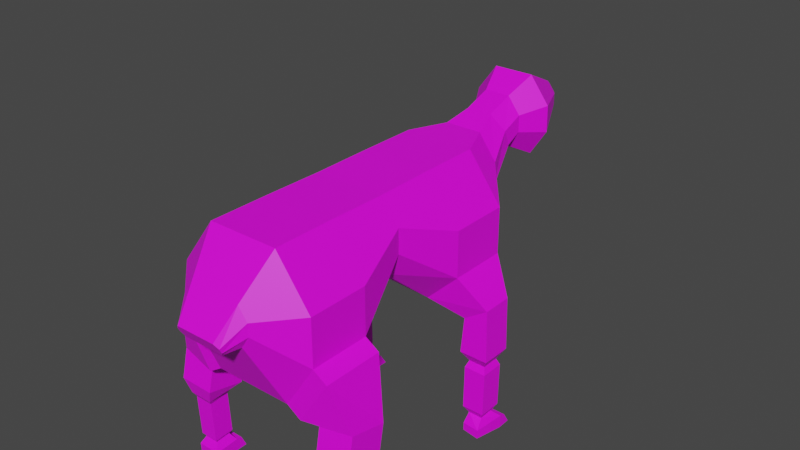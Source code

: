 # Source: SheepJum_.blend  (saved by Blender 2.93.21; exported with 4.5.12 LTS)
import bpy
from mathutils import Matrix  # noqa: F401  (used for matrix-valued properties, if any)

bpy.ops.wm.read_factory_settings(use_empty=True)
scene = bpy.context.scene
scene.name = 'Scene'

# ---- collections
col_collection = bpy.data.collections.new('Collection'); scene.collection.children.link(col_collection)

# ---- images (referenced by path relative to the original .blend; pixels are not part of the script)
import os
ASSET_DIR = os.environ.get("B2B_ASSET_DIR", "")  # directory of the original .blend (textures are referenced by path, not embedded)
HERE = os.path.dirname(os.path.abspath(__file__))  # packed textures are extracted next to this script under _unpacked/

def load_image(name, relpath, width, height, colorspace="sRGB"):
    """Load a texture the original file referenced (path relative to the .blend, or extracted next to this script)."""
    p = next((c for c in (os.path.join(HERE, relpath), os.path.join(ASSET_DIR, relpath)) if relpath and os.path.exists(c)), "")
    if p:
        img = bpy.data.images.load(p, check_existing=True)
        img.name = name
    else:  # same state as the original file: an image datablock whose file is absent (Cycles renders it pink)
        img = bpy.data.images.new(name, width, height)
        img.source = "FILE"
        img.filepath = "//" + (relpath or name)
    img.colorspace_settings.name = colorspace
    return img
img_sheepskin = load_image('SheepSkin', '', 1024, 1024, 'sRGB')

# ---- materials (node trees are filled in below, after node groups)
mat_sheepskin_001 = bpy.data.materials.new('SheepSkin.001')
mat_sheepskin_001.use_transparent_shadow = False

# ---- material node trees
mat_sheepskin_001.use_nodes = True; mat_sheepskin_001.node_tree.nodes.clear()
_N = mat_sheepskin_001.node_tree.nodes; _L = mat_sheepskin_001.node_tree.links
n0 = _N.new('ShaderNodeBsdfPrincipled'); n0.name = 'Principled BSDF'; n0.location = (10, 300)
n0.distribution = 'GGX'
n0.subsurface_method = 'BURLEY'
n0.inputs[3].default_value = 1.45
n0.inputs[27].default_value = (0.0, 0.0, 0.0, 1.0)
n0.inputs[28].default_value = 1.0
n1 = _N.new('ShaderNodeOutputMaterial'); n1.name = 'Material Output'; n1.location = (300, 300)
n2 = _N.new('ShaderNodeTexImage'); n2.name = 'Image Texture'; n2.location = (-280, 275)
n2.image = img_sheepskin
_L.new(n0.outputs[0], n1.inputs[0])
_L.new(n2.outputs[0], n0.inputs[0])
n1.is_active_output = True

# ---- world
world_world = bpy.data.worlds.new('World'); scene.world = world_world
world_world.use_nodes = True; world_world.node_tree.nodes.clear()
_N = world_world.node_tree.nodes; _L = world_world.node_tree.links
n0 = _N.new('ShaderNodeOutputWorld'); n0.name = 'World Output'; n0.location = (300, 300)
n1 = _N.new('ShaderNodeBackground'); n1.name = 'Background'; n1.location = (10, 300)
n1.inputs[0].default_value = (0.05088, 0.05088, 0.05088, 1.0)
_L.new(n1.outputs[0], n0.inputs[0])
n0.is_active_output = True
world_world.color = (0.05088, 0.05088, 0.05088)
world_world.use_sun_shadow = False
world_world.sun_shadow_jitter_overblur = 0.0

# ---- meshes
me_cube_001 = bpy.data.meshes.new('Cube.001')
me_cube_001.from_pydata([(-0.1184, -0.365, 0.3455), (-0.1066, -0.365, 0.7667), (-0.112, 0.365, 0.3899), (-0.1066, 0.365, 0.7667), (-0.2106, -0.365, 0.4859), (-0.2106, -0.365, 0.6263), (-0.2106, 0.365, 0.6263), (-0.2106, 0.365, 0.4859), (-0.1125, 0.4767, 0.6926), (-0.05697, 0.4767, 0.7676), (-0.06326, 0.4767, 0.5425), (-0.1125, 0.4767, 0.6175), (-0.07785, 0.5716, 0.7463), (-0.07785, 0.5924, 0.6987), (-0.03941, 0.5509, 0.7938), (-0.04376, 0.6131, 0.6511), (-0.07785, 0.6386, 0.7733), (-0.07785, 0.6397, 0.7214), (-0.03941, 0.6374, 0.8252), (-0.04376, 0.6409, 0.6696), (-0.1223, 0.7182, 0.79), (-0.1223, 0.72, 0.7084), (-0.06191, 0.7163, 0.8715), (-0.06875, 0.7218, 0.6269), (-0.05993, -0.5274, 0.5742), (-0.07154, -0.5199, 0.5604), (-0.052, 0.8645, 0.7698), (-0.052, 0.8652, 0.7351), (-0.02632, 0.8637, 0.8045), (-0.02923, 0.866, 0.7005), (-0.03578, 0.8889, 0.7644), (-0.03578, 0.8894, 0.74), (-0.01815, 0.8883, 0.7882), (-0.02047, 0.8899, 0.7167), (-0.02277, 0.889, 0.7602), (-0.02277, 0.8893, 0.7439), (-0.0116, 0.8886, 0.7752), (-0.01346, 0.8897, 0.7297), (-0.01295, 0.889, 0.7569), (-0.01295, 0.8893, 0.7468), (-0.006653, 0.8889, 0.7654), (-0.00816, 0.8894, 0.7395), (-0.112, 0.1825, 0.3899), (-0.1133, 0.0, 0.5436), (-0.1184, -0.1825, 0.3455), (-0.1066, -0.1825, 0.7667), (-0.1071, 0.0, 0.7645), (-0.1066, 0.1825, 0.7667), (-0.2106, -0.1825, 0.4859), (-0.1617, 0.0, 0.6173), (-0.2106, 0.1825, 0.4859), (-0.2106, -0.1825, 0.6263), (-0.1617, 0.0, 0.6909), (-0.2106, 0.1825, 0.6263), (-0.2793, 0.3212, 0.3882), (-0.2061, 0.3212, 0.3406), (-0.2793, 0.2263, 0.3882), (-0.2061, 0.2263, 0.3406), (-0.2793, 0.3212, 0.3882), (-0.2061, 0.3212, 0.3406), (-0.2793, 0.2263, 0.3882), (-0.2061, 0.2263, 0.3406), (-0.283, 0.3212, 0.2264), (-0.1957, 0.3212, 0.2277), (-0.283, 0.2263, 0.2264), (-0.1957, 0.2263, 0.2277), (-0.2644, 0.3014, 0.1952), (-0.2134, 0.3014, 0.196), (-0.2644, 0.246, 0.1952), (-0.2134, 0.246, 0.196), (-0.2723, 0.3104, 0.174), (-0.2049, 0.3104, 0.175), (-0.2723, 0.2371, 0.174), (-0.2049, 0.2371, 0.175), (-0.2703, 0.3104, 0.03912), (-0.2029, 0.3104, 0.04012), (-0.2703, 0.2371, 0.03912), (-0.2029, 0.2371, 0.04012), (-0.2576, 0.2969, 0.0161), (-0.2149, 0.2969, 0.01673), (-0.2576, 0.2506, 0.0161), (-0.2149, 0.2506, 0.01673), (-0.2776, 0.3184, -0.005417), (-0.1921, 0.3184, -0.004149), (-0.2636, 0.2255, -0.01178), (-0.2102, 0.2326, -0.01254), (-0.277, 0.3184, -0.04591), (-0.1915, 0.3184, -0.04465), (-0.2632, 0.2255, -0.03914), (-0.2098, 0.2326, -0.0368), (-0.2774, 0.3371, -0.01098), (-0.1919, 0.3364, -0.009903), (-0.2768, 0.3585, -0.04535), (-0.1913, 0.3578, -0.04428), (-0.16, -0.1825, 0.3182), (-0.16, -0.365, 0.3182), (-0.2522, -0.365, 0.4586), (-0.2522, -0.1825, 0.4586), (-0.1908, -0.2185, 0.2881), (-0.1908, -0.3295, 0.3122), (-0.2953, -0.329, 0.3142), (-0.2953, -0.218, 0.2902), (-0.1926, -0.2372, 0.2017), (-0.1926, -0.3482, 0.2257), (-0.2971, -0.3477, 0.2278), (-0.2971, -0.2368, 0.2038), (-0.2106, -0.2611, 0.1864), (-0.2106, -0.3368, 0.1814), (-0.2804, -0.3369, 0.1828), (-0.2804, -0.2612, 0.1878), (-0.2182, -0.268, 0.1704), (-0.2182, -0.3279, 0.1664), (-0.2734, -0.328, 0.1676), (-0.2734, -0.2681, 0.1715), (-0.2209, -0.2596, 0.0412), (-0.2209, -0.3194, 0.03728), (-0.2761, -0.3195, 0.0384), (-0.2761, -0.2596, 0.04233), (-0.2277, -0.2659, 0.02891), (-0.2277, -0.3115, 0.02592), (-0.2697, -0.3116, 0.02678), (-0.2697, -0.266, 0.02977), (-0.2152, -0.2503, 0.005576), (-0.2152, -0.3239, 0.0007502), (-0.2832, -0.324, 0.002133), (-0.2832, -0.2504, 0.006959), (-0.2159, -0.2481, -0.03208), (-0.2159, -0.3218, -0.02958), (-0.2838, -0.3218, -0.0282), (-0.2838, -0.2481, -0.0307), (-0.2831, -0.2344, 0.00378), (-0.2152, -0.2339, 0.002528), (-0.2838, -0.2183, -0.03034), (-0.2159, -0.2179, -0.03165), (-0.1064, -0.4614, 0.6156), (-0.07856, -0.4614, 0.6532), (-0.08171, -0.4614, 0.5404), (-0.1064, -0.4614, 0.578), (-0.06125, -0.5049, 0.5329), (-0.07154, -0.5124, 0.5467), (0.1184, -0.365, 0.3455), (0.1066, -0.365, 0.7667), (0.112, 0.365, 0.3899), (0.1066, 0.365, 0.7667), (0.2106, -0.365, 0.4859), (0.2106, -0.365, 0.6263), (0.2106, 0.365, 0.6263), (0.2106, 0.365, 0.4859), (0.1125, 0.4767, 0.6926), (0.05697, 0.4767, 0.7676), (0.06326, 0.4767, 0.5425), (0.1125, 0.4767, 0.6175), (0.07785, 0.5716, 0.7463), (0.07785, 0.5924, 0.6987), (0.03941, 0.5509, 0.7938), (0.04376, 0.6131, 0.6511), (0.07785, 0.6386, 0.7733), (0.07785, 0.6397, 0.7214), (0.03941, 0.6374, 0.8252), (0.04376, 0.6409, 0.6696), (0.1223, 0.7182, 0.79), (0.1223, 0.72, 0.7084), (0.06191, 0.7163, 0.8715), (0.06875, 0.7218, 0.6269), (0.0, 0.8892, 0.7521), (0.0, 0.4767, 0.7676), (0.05993, -0.5274, 0.5742), (0.07154, -0.5199, 0.5604), (0.0, -0.365, 0.7667), (0.0, -0.365, 0.3455), (0.0, 0.365, 0.7667), (0.0, 0.365, 0.4432), (0.052, 0.8645, 0.7698), (0.052, 0.8652, 0.7351), (0.02632, 0.8637, 0.8045), (0.02923, 0.866, 0.7005), (0.03578, 0.8889, 0.7644), (0.03578, 0.8894, 0.74), (0.01815, 0.8883, 0.7882), (0.02047, 0.8899, 0.7167), (0.02277, 0.889, 0.7602), (0.02277, 0.8893, 0.7439), (0.0116, 0.8886, 0.7752), (0.01346, 0.8897, 0.7297), (0.01295, 0.889, 0.7569), (0.01295, 0.8893, 0.7468), (0.006653, 0.8889, 0.7654), (0.00816, 0.8894, 0.7395), (0.0, 0.4767, 0.5425), (0.0, 0.5509, 0.7938), (0.0, 0.6131, 0.6511), (0.0, 0.6374, 0.8252), (0.0, 0.6409, 0.6696), (0.0, 0.7163, 0.8715), (0.0, 0.7218, 0.6269), (0.0, 0.8637, 0.8045), (0.0, 0.866, 0.7005), (0.0, 0.8883, 0.7882), (0.0, 0.8899, 0.7167), (0.0, 0.8886, 0.7752), (0.0, 0.8897, 0.7297), (0.0, 0.8889, 0.7654), (0.0, 0.8894, 0.7395), (0.112, 0.1825, 0.3899), (0.1133, 0.0, 0.5436), (0.1184, -0.1825, 0.3455), (0.1066, -0.1825, 0.7667), (0.1071, 0.0, 0.7645), (0.1066, 0.1825, 0.7667), (0.2106, -0.1825, 0.4859), (0.1617, 0.0, 0.6173), (0.2106, 0.1825, 0.4859), (0.2106, -0.1825, 0.6263), (0.1617, 0.0, 0.6909), (0.2106, 0.1825, 0.6263), (0.0, 0.1825, 0.7667), (0.0, 0.0, 0.7645), (0.0, -0.1825, 0.7667), (0.0, 0.1825, 0.4432), (0.0, 0.0, 0.5436), (0.0, -0.1825, 0.3455), (0.2793, 0.3212, 0.3882), (0.2061, 0.3212, 0.3406), (0.2793, 0.2263, 0.3882), (0.2061, 0.2263, 0.3406), (0.2793, 0.3212, 0.3882), (0.2061, 0.3212, 0.3406), (0.2793, 0.2263, 0.3882), (0.2061, 0.2263, 0.3406), (0.283, 0.3212, 0.2264), (0.1957, 0.3212, 0.2277), (0.283, 0.2263, 0.2264), (0.1957, 0.2263, 0.2277), (0.2644, 0.3014, 0.1952), (0.2134, 0.3014, 0.196), (0.2644, 0.246, 0.1952), (0.2134, 0.246, 0.196), (0.2723, 0.3104, 0.174), (0.2049, 0.3104, 0.175), (0.2723, 0.2371, 0.174), (0.2049, 0.2371, 0.175), (0.2703, 0.3104, 0.03912), (0.2029, 0.3104, 0.04012), (0.2703, 0.2371, 0.03912), (0.2029, 0.2371, 0.04012), (0.2576, 0.2969, 0.0161), (0.2149, 0.2969, 0.01673), (0.2576, 0.2506, 0.0161), (0.2149, 0.2506, 0.01673), (0.2776, 0.3184, -0.005417), (0.1921, 0.3184, -0.004149), (0.2636, 0.2255, -0.01178), (0.2102, 0.2326, -0.01254), (0.277, 0.3184, -0.04591), (0.1915, 0.3184, -0.04465), (0.2632, 0.2255, -0.03914), (0.2098, 0.2326, -0.0368), (0.2774, 0.3371, -0.01098), (0.1919, 0.3364, -0.009903), (0.2768, 0.3585, -0.04535), (0.1913, 0.3578, -0.04428), (0.16, -0.1825, 0.3182), (0.16, -0.365, 0.3182), (0.2522, -0.365, 0.4586), (0.2522, -0.1825, 0.4586), (0.1908, -0.2185, 0.2881), (0.1908, -0.3295, 0.3122), (0.2953, -0.329, 0.3142), (0.2953, -0.218, 0.2902), (0.1926, -0.2372, 0.2017), (0.1926, -0.3482, 0.2257), (0.2971, -0.3477, 0.2278), (0.2971, -0.2368, 0.2038), (0.2106, -0.2611, 0.1864), (0.2106, -0.3368, 0.1814), (0.2804, -0.3369, 0.1828), (0.2804, -0.2612, 0.1878), (0.2182, -0.268, 0.1704), (0.2182, -0.3279, 0.1664), (0.2734, -0.328, 0.1676), (0.2734, -0.2681, 0.1715), (0.2209, -0.2596, 0.0412), (0.2209, -0.3194, 0.03728), (0.2761, -0.3195, 0.0384), (0.2761, -0.2596, 0.04233), (0.2277, -0.2659, 0.02891), (0.2277, -0.3115, 0.02592), (0.2697, -0.3116, 0.02678), (0.2697, -0.266, 0.02977), (0.2152, -0.2503, 0.005576), (0.2152, -0.3239, 0.0007502), (0.2832, -0.324, 0.002133), (0.2832, -0.2504, 0.006959), (0.2159, -0.2481, -0.03208), (0.2159, -0.3218, -0.02958), (0.2838, -0.3218, -0.0282), (0.2838, -0.2481, -0.0307), (0.2831, -0.2344, 0.00378), (0.2152, -0.2339, 0.002528), (0.2838, -0.2183, -0.03034), (0.2159, -0.2179, -0.03165), (0.1064, -0.4614, 0.6156), (0.07856, -0.4614, 0.6532), (0.0, -0.4614, 0.6532), (0.08171, -0.4614, 0.5404), (0.1064, -0.4614, 0.578), (0.0, -0.4614, 0.5404), (0.0, -0.5274, 0.5742), (0.06125, -0.5049, 0.5329), (0.07154, -0.5124, 0.5467), (0.0, -0.5124, 0.5467), (0.0, -0.5199, 0.5604), (0.0, -0.5049, 0.5329)], [], [(53, 47, 3, 6), (7, 6, 8, 11), (4, 0, 136, 137), (217, 45, 1, 168), (0, 169, 306, 136), (1, 5, 134, 135), (42, 50, 56, 57), (50, 53, 6, 7), (171, 2, 10, 188), (2, 7, 11, 10), (6, 3, 9, 8), (8, 9, 14, 12), (188, 10, 15, 190), (11, 8, 12, 13), (10, 11, 13, 15), (192, 19, 23, 194), (13, 12, 16, 17), (15, 13, 17, 19), (12, 14, 18, 16), (190, 15, 19, 192), (17, 16, 20, 21), (19, 17, 21, 23), (16, 18, 22, 20), (41, 202, 200, 37), (20, 22, 28, 26), (194, 23, 29, 196), (21, 20, 26, 27), (23, 21, 27, 29), (30, 31, 27, 26), (32, 30, 26, 28), (197, 32, 28, 195), (31, 33, 29, 27), (34, 35, 31, 30), (36, 34, 30, 32), (199, 36, 32, 197), (35, 37, 33, 31), (38, 39, 35, 34), (40, 38, 34, 36), (201, 40, 36, 199), (39, 41, 37, 35), (164, 39, 38), (164, 38, 40), (164, 41, 39), (37, 200, 198, 33), (33, 198, 196, 29), (18, 191, 193, 22), (22, 193, 195, 28), (14, 189, 191, 18), (9, 165, 189, 14), (3, 170, 165, 9), (44, 220, 169, 0), (164, 40, 201), (41, 164, 202), (2, 171, 218, 42), (42, 218, 219, 43), (43, 219, 220, 44), (4, 5, 51, 48), (48, 51, 52, 49), (49, 52, 53, 50), (0, 4, 96, 95), (44, 48, 49, 43), (43, 49, 50, 42), (170, 3, 47, 215), (215, 47, 46, 216), (216, 46, 45, 217), (5, 1, 45, 51), (51, 45, 46, 52), (52, 46, 47, 53), (55, 57, 61, 59), (2, 42, 57, 55), (7, 2, 55, 54), (50, 7, 54, 56), (59, 61, 65, 63), (54, 55, 59, 58), (57, 56, 60, 61), (56, 54, 58, 60), (65, 64, 68, 69), (58, 59, 63, 62), (61, 60, 64, 65), (60, 58, 62, 64), (69, 68, 72, 73), (64, 62, 66, 68), (63, 65, 69, 67), (62, 63, 67, 66), (71, 73, 77, 75), (68, 66, 70, 72), (67, 69, 73, 71), (66, 67, 71, 70), (75, 77, 81, 79), (70, 71, 75, 74), (73, 72, 76, 77), (72, 70, 74, 76), (81, 80, 84, 85), (74, 75, 79, 78), (77, 76, 80, 81), (76, 74, 78, 80), (83, 85, 89, 87), (80, 78, 82, 84), (79, 81, 85, 83), (78, 79, 83, 82), (89, 88, 86, 87), (87, 86, 92, 93), (85, 84, 88, 89), (84, 82, 86, 88), (90, 91, 93, 92), (83, 87, 93, 91), (82, 83, 91, 90), (86, 82, 90, 92), (96, 97, 101, 100), (44, 0, 95, 94), (4, 48, 97, 96), (48, 44, 94, 97), (101, 98, 102, 105), (94, 95, 99, 98), (97, 94, 98, 101), (95, 96, 100, 99), (103, 104, 108, 107), (99, 100, 104, 103), (100, 101, 105, 104), (98, 99, 103, 102), (108, 109, 113, 112), (104, 105, 109, 108), (102, 103, 107, 106), (105, 102, 106, 109), (113, 110, 114, 117), (106, 107, 111, 110), (109, 106, 110, 113), (107, 108, 112, 111), (116, 117, 121, 120), (111, 112, 116, 115), (112, 113, 117, 116), (110, 111, 115, 114), (120, 121, 125, 124), (114, 115, 119, 118), (117, 114, 118, 121), (115, 116, 120, 119), (125, 122, 131, 130), (118, 119, 123, 122), (121, 118, 122, 125), (119, 120, 124, 123), (127, 128, 129, 126), (123, 124, 128, 127), (124, 125, 129, 128), (122, 123, 127, 126), (130, 131, 133, 132), (122, 126, 133, 131), (129, 125, 130, 132), (126, 129, 132, 133), (136, 306, 312, 138), (303, 135, 24, 307), (134, 137, 139, 25), (5, 4, 137, 134), (168, 1, 135, 303), (311, 307, 24, 25), (312, 310, 139, 138), (310, 311, 25, 139), (137, 136, 138, 139), (135, 134, 25, 24), (214, 146, 143, 208), (147, 151, 148, 146), (144, 305, 304, 140), (217, 168, 141, 206), (140, 304, 306, 169), (141, 302, 301, 145), (203, 224, 223, 211), (211, 147, 146, 214), (171, 188, 150, 142), (142, 150, 151, 147), (146, 148, 149, 143), (148, 152, 154, 149), (188, 190, 155, 150), (151, 153, 152, 148), (150, 155, 153, 151), (192, 194, 163, 159), (153, 157, 156, 152), (155, 159, 157, 153), (152, 156, 158, 154), (190, 192, 159, 155), (157, 161, 160, 156), (159, 163, 161, 157), (156, 160, 162, 158), (187, 183, 200, 202), (160, 172, 174, 162), (194, 196, 175, 163), (161, 173, 172, 160), (163, 175, 173, 161), (176, 172, 173, 177), (178, 174, 172, 176), (197, 195, 174, 178), (177, 173, 175, 179), (180, 176, 177, 181), (182, 178, 176, 180), (199, 197, 178, 182), (181, 177, 179, 183), (184, 180, 181, 185), (186, 182, 180, 184), (201, 199, 182, 186), (185, 181, 183, 187), (164, 184, 185), (164, 186, 184), (164, 185, 187), (183, 179, 198, 200), (179, 175, 196, 198), (158, 162, 193, 191), (162, 174, 195, 193), (154, 158, 191, 189), (149, 154, 189, 165), (143, 149, 165, 170), (205, 140, 169, 220), (164, 201, 186), (187, 202, 164), (142, 203, 218, 171), (203, 204, 219, 218), (204, 205, 220, 219), (144, 209, 212, 145), (209, 210, 213, 212), (210, 211, 214, 213), (140, 262, 263, 144), (205, 204, 210, 209), (204, 203, 211, 210), (170, 215, 208, 143), (215, 216, 207, 208), (216, 217, 206, 207), (145, 212, 206, 141), (212, 213, 207, 206), (213, 214, 208, 207), (222, 226, 228, 224), (142, 222, 224, 203), (147, 221, 222, 142), (211, 223, 221, 147), (226, 230, 232, 228), (221, 225, 226, 222), (224, 228, 227, 223), (223, 227, 225, 221), (232, 236, 235, 231), (225, 229, 230, 226), (228, 232, 231, 227), (227, 231, 229, 225), (236, 240, 239, 235), (231, 235, 233, 229), (230, 234, 236, 232), (229, 233, 234, 230), (238, 242, 244, 240), (235, 239, 237, 233), (234, 238, 240, 236), (233, 237, 238, 234), (242, 246, 248, 244), (237, 241, 242, 238), (240, 244, 243, 239), (239, 243, 241, 237), (248, 252, 251, 247), (241, 245, 246, 242), (244, 248, 247, 243), (243, 247, 245, 241), (250, 254, 256, 252), (247, 251, 249, 245), (246, 250, 252, 248), (245, 249, 250, 246), (256, 254, 253, 255), (254, 260, 259, 253), (252, 256, 255, 251), (251, 255, 253, 249), (257, 259, 260, 258), (250, 258, 260, 254), (249, 257, 258, 250), (253, 259, 257, 249), (263, 267, 268, 264), (205, 261, 262, 140), (144, 263, 264, 209), (209, 264, 261, 205), (268, 272, 269, 265), (261, 265, 266, 262), (264, 268, 265, 261), (262, 266, 267, 263), (270, 274, 275, 271), (266, 270, 271, 267), (267, 271, 272, 268), (265, 269, 270, 266), (275, 279, 280, 276), (271, 275, 276, 272), (269, 273, 274, 270), (272, 276, 273, 269), (280, 284, 281, 277), (273, 277, 278, 274), (276, 280, 277, 273), (274, 278, 279, 275), (283, 287, 288, 284), (278, 282, 283, 279), (279, 283, 284, 280), (277, 281, 282, 278), (287, 291, 292, 288), (281, 285, 286, 282), (284, 288, 285, 281), (282, 286, 287, 283), (292, 297, 298, 289), (285, 289, 290, 286), (288, 292, 289, 285), (286, 290, 291, 287), (294, 293, 296, 295), (290, 294, 295, 291), (291, 295, 296, 292), (289, 293, 294, 290), (297, 299, 300, 298), (289, 298, 300, 293), (296, 299, 297, 292), (293, 300, 299, 296), (304, 308, 312, 306), (303, 307, 166, 302), (301, 167, 309, 305), (145, 301, 305, 144), (168, 303, 302, 141), (311, 167, 166, 307), (312, 308, 309, 310), (310, 309, 167, 311), (305, 309, 308, 304), (302, 166, 167, 301)])
_uv = me_cube_001.uv_layers.new(name='UVMap')
_uv.uv.foreach_set('vector', [0.1692, 0.3889, 0.08189, 0.363, 0.1092, 0.2715, 0.1965, 0.2974, 0.7716, 0.8925, 0.701, 0.9129, 0.6538, 0.8731, 0.6916, 0.8622, 0.6991, 0.2692, 0.7474, 0.1971, 0.7666, 0.3066, 0.7536, 0.326, 0.449, 0.5594, 0.4812, 0.5571, 0.4865, 0.6524, 0.4542, 0.6548, 0.7474, 0.1971, 0.8093, 0.1971, 0.8093, 0.3066, 0.7666, 0.3066, 0.0, 0.6374, 0.08728, 0.6634, 0.05008, 0.7057, 0.02671, 0.6988, 0.6379, 0.8848, 0.6379, 0.9561, 0.5736, 0.9444, 0.5824, 0.8998, 0.2291, 0.4074, 0.1692, 0.3889, 0.1965, 0.2974, 0.2564, 0.3159, 0.7625, 0.7804, 0.8055, 0.829, 0.7221, 0.8265, 0.7129, 0.7947, 0.8055, 0.829, 0.7716, 0.8925, 0.6916, 0.8622, 0.7221, 0.8265, 0.1965, 0.2974, 0.1092, 0.2715, 0.1125, 0.2119, 0.1591, 0.2257, 0.1591, 0.2257, 0.1125, 0.2119, 0.1078, 0.17, 0.1413, 0.1686, 0.5596, 0.8817, 0.527, 0.8805, 0.53, 0.8096, 0.5526, 0.8105, 0.1912, 0.2356, 0.1591, 0.2257, 0.1413, 0.1686, 0.1647, 0.1644, 0.527, 0.8805, 0.4949, 0.8796, 0.5078, 0.8199, 0.53, 0.8096, 0.5515, 0.796, 0.5289, 0.7951, 0.5213, 0.7523, 0.5567, 0.7536, 0.1647, 0.1644, 0.1413, 0.1686, 0.1397, 0.1314, 0.1621, 0.1377, 0.53, 0.8096, 0.5078, 0.8199, 0.5067, 0.7952, 0.5289, 0.7951, 0.1413, 0.1686, 0.1078, 0.17, 0.1073, 0.1224, 0.1397, 0.1314, 0.5526, 0.8105, 0.53, 0.8096, 0.5289, 0.7951, 0.5515, 0.796, 0.1621, 0.1377, 0.1397, 0.1314, 0.1562, 0.09246, 0.1913, 0.1023, 0.5289, 0.7951, 0.5067, 0.7952, 0.4865, 0.7523, 0.5213, 0.7523, 0.1397, 0.1314, 0.1073, 0.1224, 0.1053, 0.07834, 0.1562, 0.09246, 0.9733, 0.7061, 0.9691, 0.7061, 0.9691, 0.701, 0.9761, 0.701, 0.1562, 0.09246, 0.1053, 0.07834, 0.1466, 0.0108, 0.1683, 0.0168, 0.5567, 0.7536, 0.5213, 0.7523, 0.5379, 0.6777, 0.553, 0.6783, 0.1913, 0.1023, 0.1562, 0.09246, 0.1683, 0.0168, 0.1832, 0.02099, 0.5213, 0.7523, 0.4865, 0.7523, 0.5231, 0.6777, 0.5379, 0.6777, 0.1699, 0.004121, 0.1805, 0.007074, 0.1832, 0.02099, 0.1683, 0.0168, 0.1551, 0.0, 0.1699, 0.004121, 0.1683, 0.0168, 0.1466, 0.0108, 0.9691, 0.7316, 0.9786, 0.7316, 0.9828, 0.7402, 0.9691, 0.7402, 0.9878, 0.7064, 0.9798, 0.6942, 0.9844, 0.6858, 0.9963, 0.7039, 0.981, 0.7169, 0.981, 0.7084, 0.9878, 0.7064, 0.9878, 0.7192, 0.9751, 0.7248, 0.981, 0.7169, 0.9878, 0.7192, 0.9786, 0.7316, 0.9691, 0.7248, 0.9751, 0.7248, 0.9786, 0.7316, 0.9691, 0.7316, 0.981, 0.7084, 0.9761, 0.701, 0.9798, 0.6942, 0.9878, 0.7064, 0.9758, 0.7152, 0.9758, 0.7099, 0.981, 0.7084, 0.981, 0.7169, 0.9726, 0.7197, 0.9758, 0.7152, 0.981, 0.7169, 0.9751, 0.7248, 0.9691, 0.7197, 0.9726, 0.7197, 0.9751, 0.7248, 0.9691, 0.7248, 0.9758, 0.7099, 0.9733, 0.7061, 0.9761, 0.701, 0.981, 0.7084, 0.9691, 0.7127, 0.9758, 0.7099, 0.9758, 0.7152, 0.9691, 0.7127, 0.9758, 0.7152, 0.9726, 0.7197, 0.9691, 0.7127, 0.9733, 0.7061, 0.9758, 0.7099, 0.9761, 0.701, 0.9691, 0.701, 0.9691, 0.6942, 0.9798, 0.6942, 0.5414, 0.6654, 0.552, 0.6658, 0.553, 0.6783, 0.5379, 0.6777, 0.4622, 0.1291, 0.4503, 0.13, 0.4677, 0.08783, 0.4865, 0.08646, 0.4865, 0.08646, 0.4677, 0.08783, 0.435, 0.01216, 0.4429, 0.01158, 0.4514, 0.1749, 0.4394, 0.1758, 0.4503, 0.13, 0.4622, 0.1291, 0.4476, 0.2138, 0.4304, 0.2151, 0.4394, 0.1758, 0.4514, 0.1749, 0.4655, 0.2711, 0.4332, 0.2734, 0.4304, 0.2151, 0.4476, 0.2138, 0.09559, 0.741, 0.09554, 0.8021, 5.367e-05, 0.8021, 0.0001073, 0.7411, 0.9691, 0.7127, 0.9726, 0.7197, 0.9691, 0.7197, 0.9733, 0.7061, 0.9691, 0.7127, 0.9691, 0.7061, 0.8223, 0.6321, 0.7692, 0.6318, 0.7692, 0.5363, 0.8223, 0.5366, 0.8223, 0.5366, 0.7692, 0.5363, 0.778, 0.4403, 0.8365, 0.4404, 0.09559, 0.8622, 0.09559, 0.8029, 0.1986, 0.8029, 0.1986, 0.8649, 0.1472, 0.6819, 0.08728, 0.6634, 0.1146, 0.5719, 0.1745, 0.5904, 0.1745, 0.5904, 0.1146, 0.5719, 0.1015, 0.4684, 0.1329, 0.4781, 0.1329, 0.4781, 0.1015, 0.4684, 0.1692, 0.3889, 0.2291, 0.4074, 0.7474, 0.1971, 0.6991, 0.2692, 0.6773, 0.2552, 0.7256, 0.183, 0.8216, 0.3459, 0.8816, 0.3453, 0.8679, 0.4401, 0.8365, 0.4404, 0.8365, 0.4404, 0.8679, 0.4401, 0.8816, 0.5363, 0.8223, 0.5366, 0.4332, 0.2734, 0.4655, 0.2711, 0.4708, 0.3664, 0.4385, 0.3688, 0.4385, 0.3688, 0.4708, 0.3664, 0.4752, 0.4618, 0.4428, 0.4641, 0.4428, 0.4641, 0.4752, 0.4618, 0.4812, 0.5571, 0.449, 0.5594, 0.08728, 0.6634, 0.0, 0.6374, 0.0273, 0.546, 0.1146, 0.5719, 0.1146, 0.5719, 0.0273, 0.546, 0.05569, 0.4548, 0.1015, 0.4684, 0.1015, 0.4684, 0.05569, 0.4548, 0.08189, 0.363, 0.1692, 0.3889, 0.6538, 0.6321, 0.6538, 0.6321, 0.6538, 0.6321, 0.6538, 0.6321, 0.8223, 0.6321, 0.8223, 0.5366, 0.8664, 0.5598, 0.8664, 0.6095, 0.7716, 0.8925, 0.8055, 0.829, 0.8438, 0.8692, 0.8305, 0.9129, 0.2291, 0.4074, 0.2564, 0.3159, 0.3097, 0.3557, 0.2955, 0.4032, 0.2979, 0.9683, 0.2482, 0.9681, 0.2482, 0.9137, 0.2979, 0.9139, 0.6538, 0.6321, 0.6538, 0.6321, 0.6538, 0.6321, 0.6538, 0.6321, 0.6538, 0.6321, 0.6538, 0.6321, 0.6538, 0.6321, 0.6538, 0.6321, 0.6538, 0.6321, 0.6538, 0.6321, 0.6538, 0.6321, 0.6538, 0.6321, 0.5922, 0.7469, 0.6379, 0.7486, 0.6277, 0.7663, 0.601, 0.7653, 0.3955, 0.7447, 0.4334, 0.7702, 0.4379, 0.8293, 0.3922, 0.8293, 0.599, 0.689, 0.6379, 0.6654, 0.6379, 0.7486, 0.5922, 0.7469, 0.1986, 0.8955, 0.2482, 0.8951, 0.2482, 0.9684, 0.1986, 0.9689, 0.601, 0.7653, 0.6277, 0.7663, 0.6316, 0.7765, 0.5963, 0.7751, 0.6415, 0.9039, 0.6415, 0.8542, 0.6538, 0.8644, 0.6538, 0.8934, 0.2979, 0.9139, 0.2482, 0.9137, 0.2587, 0.8951, 0.2877, 0.8952, 0.3922, 0.8293, 0.4379, 0.8293, 0.4284, 0.8457, 0.4017, 0.8457, 0.05407, 0.9055, 0.09239, 0.9057, 0.09239, 0.9723, 0.05407, 0.9722, 0.7849, 0.9132, 0.8139, 0.9129, 0.8187, 0.9245, 0.7804, 0.9249, 0.2979, 0.9287, 0.2979, 0.8997, 0.3094, 0.8951, 0.3094, 0.9334, 0.4017, 0.8457, 0.4284, 0.8457, 0.4327, 0.8568, 0.3974, 0.8568, 0.05407, 0.9722, 0.09239, 0.9723, 0.08529, 0.9859, 0.06105, 0.9858, 0.3974, 0.8568, 0.4327, 0.8568, 0.4326, 0.9274, 0.3973, 0.9274, 0.5963, 0.7751, 0.6316, 0.7765, 0.6289, 0.8458, 0.5936, 0.8444, 0.7804, 0.9249, 0.8187, 0.9245, 0.8187, 0.9842, 0.7804, 0.9846, 0.5996, 0.8579, 0.6219, 0.8587, 0.6248, 0.8707, 0.5969, 0.8711, 0.3973, 0.9274, 0.4326, 0.9274, 0.4261, 0.9395, 0.4038, 0.9395, 0.5936, 0.8444, 0.6289, 0.8458, 0.6219, 0.8587, 0.5996, 0.8579, 0.3836, 0.9371, 0.3836, 0.8988, 0.3922, 0.9057, 0.3922, 0.93, 0.8187, 0.958, 0.8254, 0.9131, 0.8374, 0.9129, 0.8387, 0.9577, 0.9585, 0.9752, 0.9552, 0.9512, 0.9685, 0.9379, 0.9743, 0.9863, 0.6385, 0.8423, 0.6395, 0.8181, 0.6538, 0.8094, 0.6538, 0.8542, 0.4038, 0.9395, 0.4261, 0.9395, 0.4379, 0.9507, 0.3932, 0.9506, 0.732, 0.9788, 0.7047, 0.9825, 0.6981, 0.9339, 0.742, 0.9338, 0.742, 0.9338, 0.6981, 0.9339, 0.698, 0.9129, 0.742, 0.9132, 0.5969, 0.8711, 0.6248, 0.8707, 0.6243, 0.8848, 0.5964, 0.8836, 0.9743, 0.9863, 0.9685, 0.9379, 0.9863, 0.9356, 0.9863, 0.9848, 0.9634, 0.5845, 0.9634, 0.6292, 0.9453, 0.6293, 0.9453, 0.5846, 0.8187, 0.958, 0.8387, 0.9577, 0.8387, 0.9783, 0.8216, 0.9673, 0.9393, 0.8522, 0.9396, 0.8268, 0.9492, 0.8246, 0.9492, 0.8501, 0.9863, 0.9356, 0.9685, 0.9379, 0.9696, 0.928, 0.9831, 0.9149, 0.1698, 0.6884, 0.1971, 0.597, 0.2751, 0.6401, 0.2482, 0.6925, 0.5507, 0.9784, 0.5507, 0.8829, 0.5712, 0.883, 0.5712, 0.9785, 0.1472, 0.6819, 0.1745, 0.5904, 0.1971, 0.597, 0.1698, 0.6884, 0.3747, 0.8988, 0.3097, 0.8396, 0.3272, 0.8204, 0.3922, 0.8795, 0.3922, 0.7887, 0.339, 0.8012, 0.3287, 0.7572, 0.3819, 0.7447, 0.6538, 0.6654, 0.6538, 0.7609, 0.6385, 0.7423, 0.6406, 0.6841, 0.3922, 0.8795, 0.3272, 0.8204, 0.339, 0.8012, 0.3922, 0.7887, 0.7256, 0.183, 0.6773, 0.2552, 0.6548, 0.1774, 0.7095, 0.1764, 0.7085, 0.1338, 0.6538, 0.1349, 0.6626, 0.1107, 0.6991, 0.1099, 0.7095, 0.1764, 0.6548, 0.1774, 0.6538, 0.1349, 0.7085, 0.1338, 0.2482, 0.6925, 0.2751, 0.6401, 0.3097, 0.661, 0.2828, 0.7135, 0.989, 0.4878, 0.9298, 0.4899, 0.9272, 0.4456, 0.9864, 0.4436, 0.9213, 0.6284, 0.8816, 0.6284, 0.8856, 0.6232, 0.917, 0.6232, 0.05407, 0.9055, 0.05407, 0.9638, 0.04358, 0.9514, 0.0417, 0.9119, 0.9864, 0.4436, 0.9272, 0.4456, 0.9373, 0.422, 0.9759, 0.4311, 0.05407, 0.9638, 0.0, 0.9654, 0.007459, 0.9527, 0.04358, 0.9514, 0.9599, 0.5761, 0.9311, 0.5761, 0.9311, 0.5085, 0.9599, 0.5085, 0.9759, 0.4311, 0.9373, 0.422, 0.9434, 0.4142, 0.9739, 0.4214, 0.9638, 0.5845, 0.9272, 0.5845, 0.9311, 0.5761, 0.9599, 0.5761, 0.6991, 0.1099, 0.6626, 0.1107, 0.6662, 0.1019, 0.6951, 0.1014, 0.9213, 0.6272, 0.9213, 0.5959, 0.9256, 0.5992, 0.9256, 0.6231, 0.6951, 0.1014, 0.6662, 0.1019, 0.6649, 0.03472, 0.6937, 0.03413, 0.917, 0.6232, 0.8856, 0.6232, 0.885, 0.5646, 0.9164, 0.5646, 0.9739, 0.4214, 0.9434, 0.4142, 0.9584, 0.3513, 0.989, 0.3584, 0.9668, 0.1614, 0.9648, 0.1375, 0.9784, 0.129, 0.9817, 0.1675, 0.989, 0.3584, 0.9584, 0.3513, 0.9636, 0.3453, 0.9869, 0.3508, 0.9599, 0.5085, 0.9311, 0.5085, 0.9345, 0.502, 0.9565, 0.502, 0.6937, 0.03413, 0.6649, 0.03472, 0.6682, 0.02797, 0.6902, 0.02752, 0.9578, 0.8246, 0.9578, 0.8458, 0.9492, 0.847, 0.9494, 0.8258, 0.4423, 0.9818, 0.4423, 0.9579, 0.4564, 0.9507, 0.4564, 0.9892, 0.9565, 0.502, 0.9345, 0.502, 0.9277, 0.4899, 0.9633, 0.4899, 0.6902, 0.02752, 0.6682, 0.02797, 0.6611, 0.01652, 0.6967, 0.0158, 0.9639, 0.5579, 0.999, 0.5578, 0.9989, 0.5964, 0.9638, 0.5965, 0.6967, 0.0158, 0.6611, 0.01652, 0.6608, 0.0007076, 0.6963, 0.0, 0.9817, 0.1675, 0.9784, 0.129, 0.9954, 0.1274, 0.9954, 0.166, 0.9648, 0.2618, 0.9666, 0.2232, 0.9818, 0.2241, 0.9836, 0.2626, 0.3922, 0.9862, 0.3922, 0.9507, 0.4101, 0.9507, 0.4101, 0.9862, 0.9648, 0.2618, 0.9836, 0.2626, 0.9836, 0.2784, 0.9664, 0.2704, 0.9954, 0.1274, 0.9784, 0.129, 0.9796, 0.1206, 0.9948, 0.1119, 0.9638, 0.5965, 0.9989, 0.5964, 0.999, 0.612, 0.9639, 0.6123, 0.3078, 0.7571, 0.3078, 0.7992, 0.2851, 0.7999, 0.2851, 0.7683, 0.9014, 0.6879, 0.9014, 0.729, 0.8672, 0.7192, 0.8672, 0.6879, 0.05008, 0.7057, 0.06614, 0.7107, 0.06272, 0.7379, 0.05573, 0.7399, 0.6991, 0.3414, 0.6991, 0.2692, 0.7536, 0.326, 0.7536, 0.3453, 0.9504, 0.6879, 0.9504, 0.7437, 0.9014, 0.729, 0.9014, 0.6879, 0.8594, 0.6879, 0.8672, 0.6879, 0.8672, 0.7192, 0.8594, 0.7253, 0.8438, 0.6879, 0.8516, 0.6879, 0.8516, 0.7253, 0.8438, 0.7199, 0.8516, 0.6879, 0.8594, 0.6879, 0.8594, 0.7253, 0.8516, 0.7253, 0.3076, 0.741, 0.3078, 0.7571, 0.2851, 0.7683, 0.2811, 0.7618, 0.02671, 0.6988, 0.05008, 0.7057, 0.05573, 0.7399, 0.04569, 0.741, 0.3149, 0.3762, 0.3097, 0.2808, 0.4009, 0.2758, 0.4062, 0.3711, 0.5393, 0.2859, 0.5814, 0.2217, 0.6185, 0.2174, 0.6085, 0.2778, 0.9195, 0.2692, 0.865, 0.326, 0.8521, 0.3066, 0.8712, 0.1971, 0.449, 0.5594, 0.4542, 0.6548, 0.4219, 0.6571, 0.4167, 0.5618, 0.8712, 0.1971, 0.8521, 0.3066, 0.8093, 0.3066, 0.8093, 0.1971, 0.4219, 0.6571, 0.3848, 0.7091, 0.3604, 0.7105, 0.3306, 0.6622, 0.5507, 0.9543, 0.4953, 0.9392, 0.4865, 0.8946, 0.5507, 0.8829, 0.55, 0.3808, 0.5393, 0.2859, 0.6085, 0.2778, 0.6193, 0.3727, 0.7625, 0.7804, 0.7129, 0.7947, 0.7037, 0.7629, 0.773, 0.7164, 0.773, 0.7164, 0.7037, 0.7629, 0.6589, 0.7491, 0.7104, 0.6808, 0.3097, 0.2808, 0.3644, 0.219, 0.4131, 0.2163, 0.4009, 0.2758, 0.3644, 0.219, 0.395, 0.1676, 0.4275, 0.1767, 0.4131, 0.2163, 0.5596, 0.8817, 0.5526, 0.8105, 0.5751, 0.8113, 0.5922, 0.8829, 0.5814, 0.2217, 0.6089, 0.1573, 0.6336, 0.1654, 0.6185, 0.2174, 0.5363, 0.2267, 0.5786, 0.1498, 0.6089, 0.1573, 0.5814, 0.2217, 0.5515, 0.796, 0.5567, 0.7536, 0.5922, 0.7549, 0.574, 0.7968, 0.6089, 0.1573, 0.6174, 0.1314, 0.643, 0.129, 0.6336, 0.1654, 0.5786, 0.1498, 0.5861, 0.1343, 0.6174, 0.1314, 0.6089, 0.1573, 0.395, 0.1676, 0.4046, 0.1321, 0.4384, 0.1309, 0.4275, 0.1767, 0.5526, 0.8105, 0.5515, 0.796, 0.574, 0.7968, 0.5751, 0.8113, 0.6174, 0.1314, 0.6135, 0.08979, 0.6538, 0.08605, 0.643, 0.129, 0.5861, 0.1343, 0.5644, 0.09428, 0.6135, 0.08979, 0.6174, 0.1314, 0.4046, 0.1321, 0.3959, 0.09118, 0.449, 0.08921, 0.4384, 0.1309, 0.9648, 0.7061, 0.962, 0.701, 0.9691, 0.701, 0.9691, 0.7061, 0.3959, 0.09118, 0.4044, 0.01358, 0.427, 0.01275, 0.449, 0.08921, 0.5567, 0.7536, 0.553, 0.6783, 0.568, 0.6789, 0.5922, 0.7549, 0.6135, 0.08979, 0.6066, 0.01374, 0.6237, 0.01215, 0.6538, 0.08605, 0.5644, 0.09428, 0.5857, 0.01565, 0.6066, 0.01374, 0.6135, 0.08979, 0.6169, 0.0, 0.6237, 0.01215, 0.6066, 0.01374, 0.6049, 0.001121, 0.4219, 0.0, 0.427, 0.01275, 0.4044, 0.01358, 0.4064, 0.0005746, 0.9691, 0.7316, 0.9691, 0.7402, 0.9553, 0.7402, 0.9596, 0.7316, 0.6049, 0.001121, 0.6066, 0.01374, 0.5857, 0.01565, 0.5908, 0.002404, 0.9572, 0.7169, 0.9504, 0.7192, 0.9504, 0.7064, 0.9572, 0.7084, 0.963, 0.7248, 0.9596, 0.7316, 0.9504, 0.7192, 0.9572, 0.7169, 0.9691, 0.7248, 0.9691, 0.7316, 0.9596, 0.7316, 0.963, 0.7248, 0.9572, 0.7084, 0.9504, 0.7064, 0.9584, 0.6942, 0.962, 0.701, 0.9623, 0.7152, 0.9572, 0.7169, 0.9572, 0.7084, 0.9623, 0.7099, 0.9656, 0.7197, 0.963, 0.7248, 0.9572, 0.7169, 0.9623, 0.7152, 0.9691, 0.7197, 0.9691, 0.7248, 0.963, 0.7248, 0.9656, 0.7197, 0.9623, 0.7099, 0.9572, 0.7084, 0.962, 0.701, 0.9648, 0.7061, 0.9691, 0.7127, 0.9623, 0.7152, 0.9623, 0.7099, 0.9691, 0.7127, 0.9656, 0.7197, 0.9623, 0.7152, 0.9691, 0.7127, 0.9623, 0.7099, 0.9648, 0.7061, 0.962, 0.701, 0.9584, 0.6942, 0.9691, 0.6942, 0.9691, 0.701, 0.5625, 0.6662, 0.568, 0.6789, 0.553, 0.6783, 0.552, 0.6658, 0.4384, 0.1309, 0.449, 0.08921, 0.4677, 0.08783, 0.4503, 0.13, 0.449, 0.08921, 0.427, 0.01275, 0.435, 0.01216, 0.4677, 0.08783, 0.4275, 0.1767, 0.4384, 0.1309, 0.4503, 0.13, 0.4394, 0.1758, 0.4131, 0.2163, 0.4275, 0.1767, 0.4394, 0.1758, 0.4304, 0.2151, 0.4009, 0.2758, 0.4131, 0.2163, 0.4304, 0.2151, 0.4332, 0.2734, 0.09548, 0.8631, 0.0, 0.8632, 5.367e-05, 0.8021, 0.09554, 0.8021, 0.9691, 0.7127, 0.9691, 0.7197, 0.9656, 0.7197, 0.9648, 0.7061, 0.9691, 0.7061, 0.9691, 0.7127, 0.7067, 0.6319, 0.7067, 0.5364, 0.7692, 0.5363, 0.7692, 0.6318, 0.7067, 0.5364, 0.7196, 0.4403, 0.778, 0.4403, 0.7692, 0.5363, 0.09559, 0.7437, 0.1986, 0.741, 0.1986, 0.8029, 0.09559, 0.8029, 0.5824, 0.6654, 0.5716, 0.5705, 0.6408, 0.5625, 0.6516, 0.6573, 0.5716, 0.5705, 0.6175, 0.4688, 0.6538, 0.4646, 0.6408, 0.5625, 0.6175, 0.4688, 0.55, 0.3808, 0.6193, 0.3727, 0.6538, 0.4646, 0.8712, 0.1971, 0.893, 0.183, 0.9413, 0.2552, 0.9195, 0.2692, 0.4872, 0.5799, 0.5733, 0.4737, 0.6175, 0.4688, 0.5716, 0.5705, 0.5733, 0.4737, 0.4865, 0.3877, 0.55, 0.3808, 0.6175, 0.4688, 0.4332, 0.2734, 0.4385, 0.3688, 0.4062, 0.3711, 0.4009, 0.2758, 0.4385, 0.3688, 0.4428, 0.4641, 0.4103, 0.4665, 0.4062, 0.3711, 0.4428, 0.4641, 0.449, 0.5594, 0.4167, 0.5618, 0.4103, 0.4665, 0.3306, 0.6622, 0.3254, 0.5668, 0.4167, 0.5618, 0.4219, 0.6571, 0.3254, 0.5668, 0.3625, 0.4692, 0.4103, 0.4665, 0.4167, 0.5618, 0.3625, 0.4692, 0.3149, 0.3762, 0.4062, 0.3711, 0.4103, 0.4665, 0.6538, 0.6321, 0.6538, 0.6321, 0.6538, 0.6321, 0.6538, 0.6321, 0.7067, 0.6319, 0.6538, 0.6092, 0.6538, 0.5595, 0.7067, 0.5364, 0.7104, 0.6808, 0.7494, 0.6321, 0.784, 0.662, 0.773, 0.7164, 0.09559, 0.8649, 0.1581, 0.8878, 0.1581, 0.9375, 0.09559, 0.9604, 1.0, 0.6321, 1.0, 0.6854, 0.9504, 0.6858, 0.9504, 0.6325, 0.6538, 0.6321, 0.6538, 0.6321, 0.6538, 0.6321, 0.6538, 0.6321, 0.6538, 0.6321, 0.6538, 0.6321, 0.6538, 0.6321, 0.6538, 0.6321, 0.6538, 0.6321, 0.6538, 0.6321, 0.6538, 0.6321, 0.6538, 0.6321, 0.8816, 0.4832, 0.8904, 0.4647, 0.917, 0.4637, 0.9272, 0.4814, 0.4412, 0.9507, 0.4379, 0.8661, 0.4836, 0.866, 0.4791, 0.9252, 0.8883, 0.5411, 0.8816, 0.4832, 0.9272, 0.4814, 0.9272, 0.5646, 0.9055, 0.9512, 0.9055, 0.8715, 0.9552, 0.8716, 0.9552, 0.9513, 0.8904, 0.4647, 0.8857, 0.4549, 0.9209, 0.4536, 0.917, 0.4637, 0.9055, 0.8715, 0.916, 0.8529, 0.9449, 0.853, 0.9552, 0.8716, 0.6538, 0.9535, 0.6419, 0.9433, 0.6419, 0.9144, 0.6538, 0.9039, 0.4379, 0.8661, 0.4474, 0.8496, 0.4741, 0.8496, 0.4836, 0.866, 0.7804, 0.9246, 0.7804, 0.9854, 0.742, 0.9857, 0.742, 0.9249, 0.3093, 0.9671, 0.2979, 0.9717, 0.2979, 0.9334, 0.3093, 0.9381, 0.7756, 0.9129, 0.7804, 0.9246, 0.742, 0.9249, 0.7466, 0.9132, 0.4474, 0.8496, 0.4431, 0.8386, 0.4784, 0.8386, 0.4741, 0.8496, 0.3919, 0.9754, 0.3836, 0.9685, 0.3836, 0.9443, 0.3919, 0.9371, 0.4431, 0.8386, 0.4431, 0.768, 0.4783, 0.768, 0.4784, 0.8386, 0.8857, 0.4549, 0.883, 0.3856, 0.9183, 0.3843, 0.9209, 0.4536, 0.9393, 0.8245, 0.9393, 0.7572, 0.9776, 0.7573, 0.9776, 0.8246, 0.889, 0.3722, 0.8862, 0.3589, 0.9142, 0.3593, 0.9113, 0.3713, 0.4431, 0.768, 0.4495, 0.7559, 0.4718, 0.7559, 0.4783, 0.768, 0.883, 0.3856, 0.889, 0.3722, 0.9113, 0.3713, 0.9183, 0.3843, 0.9393, 0.7572, 0.9464, 0.7437, 0.9706, 0.7437, 0.9776, 0.7573, 0.9769, 0.5133, 0.9949, 0.5101, 0.9949, 0.5559, 0.9842, 0.5578, 0.6397, 0.7735, 0.6538, 0.7609, 0.6538, 0.8094, 0.639, 0.7977, 0.9638, 0.5273, 0.9769, 0.5133, 0.9842, 0.5578, 0.9683, 0.5511, 0.4495, 0.7559, 0.4389, 0.7447, 0.4836, 0.7447, 0.4718, 0.7559, 0.6896, 0.9168, 0.698, 0.9618, 0.6538, 0.9615, 0.6618, 0.9129, 0.698, 0.9618, 0.698, 0.9824, 0.6538, 0.9824, 0.6538, 0.9615, 0.8862, 0.3589, 0.8857, 0.3465, 0.9136, 0.3453, 0.9142, 0.3593, 0.3682, 0.899, 0.3819, 0.8988, 0.3836, 0.9473, 0.3634, 0.9476, 0.9453, 0.6293, 0.9272, 0.6292, 0.9272, 0.5845, 0.9453, 0.5846, 0.9769, 0.5133, 0.9778, 0.5036, 0.991, 0.4899, 0.9949, 0.5101, 0.4662, 0.9772, 0.4564, 0.9793, 0.4568, 0.9529, 0.4662, 0.9507, 0.3836, 0.9473, 0.3836, 0.9683, 0.3663, 0.9573, 0.3634, 0.9476, 0.8438, 0.8281, 0.8634, 0.7536, 0.9216, 0.7437, 0.9393, 0.8286, 0.09548, 0.8631, 0.09559, 0.887, 0.0001073, 0.887, 0.0, 0.8632, 0.8438, 0.8524, 0.8438, 0.8281, 0.9393, 0.8286, 0.9393, 0.8529, 0.2636, 0.741, 0.2811, 0.7603, 0.2161, 0.8194, 0.1986, 0.8002, 0.2811, 0.8511, 0.2708, 0.8951, 0.2176, 0.8826, 0.2279, 0.8386, 0.09559, 0.887, 0.07689, 0.9055, 0.01871, 0.9035, 0.0001073, 0.887, 0.2811, 0.7603, 0.2811, 0.8511, 0.2279, 0.8386, 0.2161, 0.8194, 0.893, 0.183, 0.9092, 0.1764, 0.9638, 0.1774, 0.9413, 0.2552, 0.9101, 0.1338, 0.9195, 0.1099, 0.956, 0.1107, 0.9648, 0.1349, 0.9092, 0.1764, 0.9101, 0.1338, 0.9648, 0.1349, 0.9638, 0.1774, 0.8463, 0.9962, 0.8438, 0.9525, 0.9031, 0.9507, 0.9055, 0.9944, 0.9945, 0.9149, 0.9552, 0.9119, 0.9552, 0.8529, 0.9945, 0.856, 0.8537, 0.9287, 0.8599, 0.9209, 0.8904, 0.9282, 0.8923, 0.938, 0.8438, 0.9525, 0.8537, 0.9287, 0.8923, 0.938, 0.9031, 0.9507, 0.3634, 0.957, 0.3523, 0.945, 0.3504, 0.9054, 0.3634, 0.8988, 0.3097, 0.9591, 0.3164, 0.9462, 0.3523, 0.945, 0.3634, 0.957, 0.1619, 0.9511, 0.1619, 0.8835, 0.1908, 0.8835, 0.1908, 0.9511, 0.3523, 0.945, 0.3468, 0.9416, 0.3453, 0.9103, 0.3504, 0.9054, 0.1581, 0.9595, 0.1619, 0.9511, 0.1908, 0.9511, 0.1947, 0.9595, 0.9195, 0.1099, 0.9235, 0.1014, 0.9524, 0.1019, 0.956, 0.1107, 0.875, 0.8589, 0.8803, 0.8529, 0.9035, 0.8585, 0.9055, 0.8662, 0.9235, 0.1014, 0.9249, 0.03413, 0.9538, 0.03472, 0.9524, 0.1019, 0.8599, 0.9209, 0.875, 0.8589, 0.9055, 0.8662, 0.8904, 0.9282, 0.9648, 0.1116, 0.9648, 0.05441, 0.9962, 0.05477, 0.9962, 0.1119, 0.4423, 0.982, 0.4281, 0.9892, 0.4281, 0.9507, 0.4423, 0.9581, 0.9258, 0.5959, 0.9213, 0.5926, 0.9213, 0.5688, 0.9258, 0.5646, 0.1619, 0.8835, 0.1654, 0.877, 0.1874, 0.877, 0.1908, 0.8835, 0.9249, 0.03413, 0.9284, 0.02752, 0.9505, 0.02797, 0.9538, 0.03472, 0.9581, 0.8256, 0.9665, 0.8246, 0.9665, 0.8447, 0.9578, 0.8457, 0.9648, 0.1933, 0.9784, 0.1847, 0.9816, 0.2232, 0.9668, 0.2171, 0.1654, 0.877, 0.1586, 0.8649, 0.1941, 0.8649, 0.1874, 0.877, 0.9284, 0.02752, 0.9219, 0.0158, 0.9575, 0.01652, 0.9505, 0.02797, 0.9998, 0.0, 0.9997, 0.0386, 0.9648, 0.03867, 0.9649, 7.504e-05, 0.9219, 0.0158, 0.9223, 1.863e-08, 0.9578, 0.0007076, 0.9575, 0.01652, 0.9667, 0.2784, 0.9817, 0.2794, 0.9834, 0.318, 0.9648, 0.317, 0.9784, 0.1847, 0.995, 0.1833, 0.995, 0.2219, 0.9816, 0.2232, 0.4102, 0.9507, 0.4281, 0.9507, 0.4281, 0.9862, 0.4101, 0.9862, 0.9784, 0.1847, 0.9795, 0.1761, 0.9943, 0.1675, 0.995, 0.1833, 0.9834, 0.318, 0.9834, 0.3335, 0.9665, 0.3253, 0.9648, 0.317, 0.9997, 0.0386, 0.9998, 0.05441, 0.9649, 0.05421, 0.9648, 0.03867, 0.3078, 0.8413, 0.2851, 0.8315, 0.2851, 0.7999, 0.3078, 0.7992, 0.9014, 0.6879, 0.8672, 0.6879, 0.8672, 0.6565, 0.9014, 0.6468, 0.3092, 0.8413, 0.3092, 0.8864, 0.3017, 0.8888, 0.2966, 0.8551, 0.9195, 0.3414, 0.865, 0.3453, 0.865, 0.326, 0.9195, 0.2692, 0.9504, 0.6879, 0.9014, 0.6879, 0.9014, 0.6468, 0.9504, 0.6321, 0.8594, 0.6879, 0.8594, 0.6504, 0.8672, 0.6565, 0.8672, 0.6879, 0.8438, 0.6879, 0.8438, 0.6558, 0.8516, 0.6504, 0.8516, 0.6879, 0.8516, 0.6879, 0.8516, 0.6504, 0.8594, 0.6504, 0.8594, 0.6879, 0.2966, 0.8551, 0.3017, 0.8888, 0.293, 0.8924, 0.2811, 0.8718, 0.3848, 0.7091, 0.3587, 0.7447, 0.3491, 0.7413, 0.3604, 0.7105])
me_cube_001.materials.append(mat_sheepskin_001)
me_cube_001.use_remesh_fix_poles = True
me_cube_001.use_remesh_preserve_attributes = False
me_cube_001.update()
arm_armature = bpy.data.armatures.new('Armature')  # bones are not reproduced

# ---- objects
ob_cube = bpy.data.objects.new('Cube', me_cube_001)
ob_armature = bpy.data.objects.new('Armature', arm_armature)

# ---- transforms, parenting, visibility, modifiers, constraints
ob_cube.parent = ob_armature
ob_cube.matrix_parent_inverse = Matrix(((1.0, -0.0, 0.0, -0.0), (0.0, -0.008089, -1.0, 0.6105), (0.0, 1.0, -0.008089, 0.004938), (-0.0, 0.0, 0.0, 1.0)))
ob_cube.location = (0.0, 0.0, 0.0)
_vg = ob_cube.vertex_groups.new(name='SpineBack')
for _i, _w in zip([0, 1, 4, 5, 24, 25, 43, 44, 45, 46, 48, 49, 51, 52, 94, 95, 96, 97, 99, 134, 135, 136, 137, 138, 139, 140, 141, 144, 145, 166, 167, 168, 169, 204, 205, 206, 207, 209, 210, 212, 213, 216, 217, 220, 261, 262, 263, 264, 266, 301, 302, 303, 304, 305, 306, 307, 308, 309, 310, 311, 312], [0.1868, 0.9371, 0.2615, 0.7668, 0.9025, 0.8912, 0.002606, 0.1026, 0.8333, 0.1176, 0.1603, 0.05581, 0.6294, 0.1111, 0.04253, 0.1134, 0.1366, 0.07214, 0.04201, 0.8954, 0.9313, 0.8158, 0.8527, 0.8702, 0.8801, 0.187, 0.9391, 0.2626, 0.7714, 0.9033, 0.8922, 0.9648, 0.4151, 0.0007943, 0.1028, 0.8368, 0.1157, 0.1615, 0.05434, 0.6353, 0.1094, 0.09671, 0.8823, 0.2888, 0.04275, 0.1136, 0.1372, 0.07264, 0.04215, 0.8975, 0.9328, 0.9536, 0.8174, 0.8547, 0.8658, 0.9145, 0.8712, 0.8811, 0.9001, 0.9078, 0.892]): _vg.add([_i], _w, 'REPLACE')
_vg = ob_cube.vertex_groups.new(name='SpineMiddle')
for _i, _w in zip([2, 3, 5, 6, 7, 8, 10, 11, 42, 43, 44, 45, 46, 47, 48, 49, 50, 51, 52, 53, 55, 56, 57, 94, 97, 142, 143, 145, 146, 147, 148, 150, 151, 170, 171, 188, 203, 204, 205, 206, 207, 208, 209, 210, 211, 212, 213, 214, 215, 216, 217, 218, 219, 220, 222, 223, 224, 261, 264], [0.1505, 0.1151, 0.01692, 0.1447, 0.08786, 0.01481, 0.06628, 0.02047, 0.25, 0.8286, 0.06638, 0.1285, 0.8577, 0.8297, 0.1046, 0.8353, 0.2771, 0.1541, 0.8463, 0.6823, 0.01283, 0.008824, 0.03655, 0.01015, 0.03511, 0.1505, 0.1125, 0.0152, 0.1433, 0.08767, 0.01202, 0.06572, 0.01842, 0.0715, 0.4422, 0.07106, 0.2506, 0.8334, 0.06649, 0.1264, 0.861, 0.8331, 0.1047, 0.8406, 0.2788, 0.1524, 0.8509, 0.6881, 0.8732, 0.8867, 0.102, 0.5947, 0.927, 0.1132, 0.01285, 0.009183, 0.03675, 0.01025, 0.03519]): _vg.add([_i], _w, 'REPLACE')
_vg = ob_cube.vertex_groups.new(name='SpineFront')
for _i, _w in zip([2, 3, 6, 7, 8, 9, 10, 11, 12, 13, 14, 15, 17, 19, 42, 47, 50, 53, 54, 55, 142, 143, 146, 147, 148, 149, 150, 151, 152, 153, 154, 155, 157, 159, 165, 170, 171, 188, 189, 190, 192, 203, 208, 211, 214, 215, 218, 221, 222], [0.1145, 0.8096, 0.6178, 0.2146, 0.7704, 0.7122, 0.69, 0.7301, 0.1076, 0.1076, 0.07785, 0.1025, 0.02214, 0.05002, 0.003759, 0.1188, 0.05331, 0.117, 0.002703, 0.001302, 0.1148, 0.8167, 0.6244, 0.2164, 0.7804, 0.7248, 0.6935, 0.7373, 0.1029, 0.1048, 0.07395, 0.1015, 0.01885, 0.04842, 0.2277, 0.8464, 0.1696, 0.6964, 0.0008501, 0.09398, 0.04779, 0.003758, 0.1175, 0.05325, 0.116, 0.09681, 0.00668, 0.003114, 0.001511]): _vg.add([_i], _w, 'REPLACE')
_vg = ob_cube.vertex_groups.new(name='Neck')
for _i, _w in zip([3, 8, 9, 10, 11, 12, 13, 14, 15, 16, 17, 18, 19, 20, 21, 22, 23, 143, 148, 149, 150, 151, 152, 153, 154, 155, 156, 157, 158, 159, 160, 161, 162, 163, 165, 170, 188, 189, 190, 191, 192, 193, 194], [0.03142, 0.1591, 0.2674, 0.08084, 0.1158, 0.7866, 0.7729, 0.8721, 0.7356, 0.33, 0.5976, 0.4733, 0.6238, 0.09253, 0.1452, 0.08659, 0.174, 0.02568, 0.1533, 0.257, 0.07935, 0.1124, 0.7961, 0.7802, 0.8796, 0.7389, 0.3211, 0.6013, 0.4751, 0.6264, 0.0879, 0.142, 0.08454, 0.1729, 0.7647, 0.07265, 0.09188, 0.9433, 0.7254, 0.4961, 0.5141, 0.07857, 0.1628]): _vg.add([_i], _w, 'REPLACE')
_vg = ob_cube.vertex_groups.new(name='Head')
for _i, _w in zip([12, 13, 14, 15, 16, 17, 18, 19, 20, 21, 22, 23, 26, 27, 28, 29, 30, 31, 32, 33, 34, 35, 36, 37, 38, 39, 40, 41, 152, 153, 154, 155, 156, 157, 158, 159, 160, 161, 162, 163, 164, 172, 173, 174, 175, 176, 177, 178, 179, 180, 181, 182, 183, 184, 185, 186, 187, 189, 190, 191, 192, 193, 194, 195, 196, 197, 198, 199, 200, 201, 202], [0.1012, 0.105, 0.04968, 0.1373, 0.648, 0.3613, 0.5227, 0.315, 0.9018, 0.844, 0.9119, 0.8098, 0.9933, 0.9901, 0.9948, 0.985, 0.9965, 0.9951, 0.9974, 0.993, 0.9973, 0.9964, 0.9979, 0.9953, 0.9976, 0.9971, 0.9981, 0.9966, 0.09699, 0.1012, 0.04278, 0.1356, 0.6588, 0.3596, 0.5216, 0.3135, 0.907, 0.8477, 0.9142, 0.8113, 0.9977, 0.9942, 0.9911, 0.9952, 0.9856, 0.997, 0.9956, 0.9976, 0.9933, 0.9976, 0.9967, 0.9981, 0.9955, 0.9978, 0.9973, 0.9981, 0.9967, 0.01247, 0.1574, 0.5029, 0.4256, 0.9206, 0.8206, 0.9967, 0.9874, 0.998, 0.9938, 0.9982, 0.9957, 0.9982, 0.9968]): _vg.add([_i], _w, 'REPLACE')
_vg = ob_cube.vertex_groups.new(name='UpperFrontLeg.R')
for _i, _w in zip([2, 10, 42, 142, 143, 146, 147, 150, 151, 171, 188, 203, 204, 210, 211, 214, 218, 221, 222, 223, 224, 225, 226, 227, 228, 229, 230, 231, 232, 233, 234, 235, 236, 238, 239, 240], [0.05456, 0.02206, 0.0567, 0.6681, 0.00395, 0.1957, 0.6672, 0.1106, 0.08992, 0.1822, 0.06113, 0.6537, 0.05161, 0.01529, 0.6363, 0.1661, 0.1819, 0.9535, 0.9302, 0.9589, 0.9375, 0.991, 0.9657, 0.99, 0.9779, 0.8421, 0.8209, 0.815, 0.7859, 0.1191, 0.1274, 0.1774, 0.1759, 0.005183, 0.04383, 0.04653]): _vg.add([_i], _w, 'REPLACE')
_vg = ob_cube.vertex_groups.new(name='LowerFrontLeg.R')
for _i, _w in zip([226, 229, 230, 231, 232, 233, 234, 235, 236, 237, 238, 239, 240, 241, 242, 243, 244, 245, 246, 247, 248, 249, 250, 251, 252, 254, 255, 256, 258], [0.0185, 0.1577, 0.1789, 0.1846, 0.2136, 0.8797, 0.8712, 0.8208, 0.8221, 0.9701, 0.9657, 0.947, 0.9449, 0.8475, 0.8359, 0.8928, 0.882, 0.1122, 0.1689, 0.5023, 0.5101, 0.01176, 0.05062, 0.398, 0.3845, 0.006542, 0.24, 0.2203, 0.01301]): _vg.add([_i], _w, 'REPLACE')
_vg = ob_cube.vertex_groups.new(name='FrontFoot.R')
for _i, _w in zip([241, 242, 243, 244, 245, 246, 247, 248, 249, 250, 251, 252, 253, 254, 255, 256, 257, 258, 259, 260], [0.1513, 0.1626, 0.1049, 0.1154, 0.8876, 0.8309, 0.4974, 0.4895, 0.9691, 0.9493, 0.6019, 0.6154, 0.9826, 0.9717, 0.76, 0.7796, 0.9857, 0.9685, 0.9928, 0.9866]): _vg.add([_i], _w, 'REPLACE')
_vg = ob_cube.vertex_groups.new(name='UpperFrontLeg.L')
for _i, _w in zip([2, 3, 6, 7, 10, 11, 42, 43, 47, 49, 50, 53, 54, 55, 56, 57, 58, 59, 60, 61, 62, 63, 64, 65, 66, 67, 68, 69, 71, 72, 73, 142, 150, 171, 188, 203, 218], [0.6684, 0.006322, 0.1989, 0.6683, 0.1118, 0.09173, 0.654, 0.05307, 0.001417, 0.01807, 0.6373, 0.1694, 0.9536, 0.9303, 0.959, 0.9376, 0.991, 0.9657, 0.99, 0.9779, 0.8421, 0.8209, 0.815, 0.7859, 0.1191, 0.1274, 0.1774, 0.1759, 0.005183, 0.04383, 0.04653, 0.0546, 0.02197, 0.1824, 0.06152, 0.05672, 0.182]): _vg.add([_i], _w, 'REPLACE')
_vg = ob_cube.vertex_groups.new(name='LowerFrontLeg.L')
for _i, _w in zip([59, 62, 63, 64, 65, 66, 67, 68, 69, 70, 71, 72, 73, 74, 75, 76, 77, 78, 79, 80, 81, 82, 83, 84, 85, 87, 88, 89, 91], [0.0185, 0.1577, 0.1789, 0.1846, 0.2136, 0.8797, 0.8712, 0.8208, 0.8221, 0.9701, 0.9657, 0.947, 0.9449, 0.8475, 0.8359, 0.8928, 0.882, 0.1122, 0.1689, 0.5023, 0.5101, 0.01176, 0.05062, 0.398, 0.3845, 0.006542, 0.24, 0.2203, 0.01301]): _vg.add([_i], _w, 'REPLACE')
_vg = ob_cube.vertex_groups.new(name='FrontFoot.L')
for _i, _w in zip([74, 75, 76, 77, 78, 79, 80, 81, 82, 83, 84, 85, 86, 87, 88, 89, 90, 91, 92, 93], [0.1513, 0.1626, 0.1049, 0.1154, 0.8876, 0.8309, 0.4974, 0.4895, 0.9691, 0.9493, 0.6019, 0.6154, 0.9826, 0.9717, 0.76, 0.7796, 0.9857, 0.9685, 0.9928, 0.9866]): _vg.add([_i], _w, 'REPLACE')
_vg = ob_cube.vertex_groups.new(name='UpperBackLeg.R')
for _i, _w in zip([0, 24, 25, 44, 94, 95, 136, 138, 139, 140, 141, 144, 145, 166, 167, 169, 204, 205, 206, 209, 210, 212, 220, 261, 262, 263, 264, 265, 266, 267, 268, 269, 270, 271, 272, 273, 274, 275, 276, 277, 278, 279, 280, 301, 302, 304, 305, 306, 307, 308, 309, 310, 311, 312], [0.08501, 0.006079, 0.005107, 0.07881, 0.01668, 0.0468, 0.0102, 0.01623, 0.008131, 0.7002, 0.01378, 0.6987, 0.1866, 0.06176, 0.07312, 0.2765, 0.06879, 0.7412, 0.01066, 0.7116, 0.05721, 0.2, 0.2939, 0.8785, 0.8041, 0.8328, 0.8716, 0.9499, 0.8936, 0.9499, 0.9712, 0.8359, 0.7864, 0.7773, 0.8205, 0.5829, 0.1986, 0.2045, 0.5955, 0.1312, 0.05432, 0.06987, 0.1617, 0.07943, 0.04228, 0.1437, 0.1172, 0.06321, 0.02892, 0.08842, 0.0826, 0.0432, 0.03567, 0.0506]): _vg.add([_i], _w, 'REPLACE')
_vg = ob_cube.vertex_groups.new(name='LowerBackLeg.R')
for _i, _w in zip([266, 267, 269, 270, 271, 272, 273, 274, 275, 276, 277, 278, 279, 280, 281, 282, 283, 284, 285, 286, 287, 288, 289, 290, 291, 292, 294, 295, 296, 297, 298, 299], [0.02069, 0.00847, 0.1579, 0.2026, 0.2181, 0.1768, 0.413, 0.7985, 0.7935, 0.4019, 0.8638, 0.944, 0.928, 0.8343, 0.8329, 0.9754, 0.9577, 0.8962, 0.3911, 0.9129, 0.8796, 0.7443, 0.07706, 0.5132, 0.5195, 0.2223, 0.2213, 0.2558, 0.05755, 0.1183, 0.0323, 0.04842]): _vg.add([_i], _w, 'REPLACE')
_vg = ob_cube.vertex_groups.new(name='BackFoot.R')
for _i, _w in zip([281, 283, 284, 285, 286, 287, 288, 289, 290, 291, 292, 293, 294, 295, 296, 297, 298, 299, 300], [0.162, 0.02825, 0.09605, 0.6071, 0.08664, 0.1191, 0.2526, 0.9226, 0.4867, 0.4801, 0.7769, 0.981, 0.7787, 0.744, 0.9423, 0.8813, 0.9587, 0.9506, 0.9908]): _vg.add([_i], _w, 'REPLACE')
_vg = ob_cube.vertex_groups.new(name='UpperBackLeg.L')
for _i, _w in zip([0, 1, 4, 5, 24, 25, 43, 44, 45, 48, 49, 51, 94, 95, 96, 97, 98, 99, 100, 101, 102, 103, 104, 105, 106, 107, 108, 109, 110, 111, 112, 113, 134, 135, 136, 137, 138, 139, 140, 166, 167, 169, 205, 220, 261, 262, 304, 306, 307, 308, 309, 310, 311, 312], [0.7004, 0.01625, 0.6996, 0.1901, 0.06265, 0.07412, 0.07069, 0.7414, 0.01303, 0.7126, 0.05904, 0.2036, 0.8786, 0.8043, 0.8333, 0.8721, 0.95, 0.8937, 0.95, 0.9712, 0.8359, 0.7864, 0.7773, 0.8205, 0.5829, 0.1986, 0.2046, 0.5955, 0.1312, 0.05432, 0.06988, 0.1617, 0.08113, 0.04482, 0.1451, 0.1189, 0.08939, 0.08363, 0.08504, 0.006405, 0.005343, 0.2767, 0.07883, 0.2941, 0.01669, 0.04683, 0.01016, 0.06364, 0.0298, 0.01651, 0.008353, 0.04408, 0.03655, 0.05103]): _vg.add([_i], _w, 'REPLACE')
_vg = ob_cube.vertex_groups.new(name='LowerBackLeg.L')
for _i, _w in zip([99, 100, 102, 103, 104, 105, 106, 107, 108, 109, 110, 111, 112, 113, 114, 115, 116, 117, 118, 119, 120, 121, 122, 123, 124, 125, 127, 128, 129, 130, 131, 132], [0.02069, 0.008471, 0.1579, 0.2026, 0.2181, 0.1768, 0.413, 0.7985, 0.7935, 0.4019, 0.8638, 0.944, 0.928, 0.8343, 0.8329, 0.9754, 0.9577, 0.8962, 0.3911, 0.9129, 0.8796, 0.7443, 0.07706, 0.5132, 0.5195, 0.2223, 0.2213, 0.2558, 0.05755, 0.1183, 0.0323, 0.04842]): _vg.add([_i], _w, 'REPLACE')
_vg = ob_cube.vertex_groups.new(name='BackFoot.L')
for _i, _w in zip([114, 116, 117, 118, 119, 120, 121, 122, 123, 124, 125, 126, 127, 128, 129, 130, 131, 132, 133], [0.162, 0.02825, 0.09605, 0.6071, 0.08664, 0.1191, 0.2526, 0.9226, 0.4867, 0.4801, 0.7769, 0.981, 0.7787, 0.744, 0.9423, 0.8813, 0.9587, 0.9506, 0.9908]): _vg.add([_i], _w, 'REPLACE')
_vg = ob_cube.vertex_groups.new(name='IKPoleBack.l')
_vg = ob_cube.vertex_groups.new(name='IKPoleBack.r')
_m = ob_cube.modifiers.new('Armature', 'ARMATURE')
_m.object = ob_armature
ob_armature.location = (0.0, 0.0, 0.6105)
ob_armature.rotation_euler = (-1.579, -0.0, 0.0)
ob_armature.show_in_front = True

# ---- collection membership
col_collection.objects.link(ob_cube)
col_collection.objects.link(ob_armature)

# ---- scene / render settings (as saved in the file)
scene.frame_start = 0; scene.frame_end = 21; scene.frame_set(10)
scene.render.engine = 'BLENDER_EEVEE_NEXT'
scene.cycles.use_denoising = False
scene.cycles.samples = 128
scene.cycles.sampling_pattern = 'TABULATED_SOBOL'
scene.cycles.use_adaptive_sampling = False
scene.cycles.use_light_tree = False
scene.view_settings.view_transform = 'Filmic'
bpy.context.view_layer.update()

# ---- added for rendering (the .blend has no active camera and no usable light): camera, sun
cam_auto = bpy.data.cameras.new('AutoCamera')
cam_auto.lens = 50.0
cam_auto.sensor_width = 36.0
cam_auto.clip_end = 1000.0
ob_auto_camera = bpy.data.objects.new('AutoCamera', cam_auto)
scene.collection.objects.link(ob_auto_camera)
ob_auto_camera.location = (1.72074, -1.86565, 1.94487)
ob_auto_camera.rotation_euler = (1.09748, -7.21219e-08, 0.694738)
scene.camera = ob_auto_camera
light_auto_sun = bpy.data.lights.new('AutoSun', 'SUN')
light_auto_sun.energy = 3.0
light_auto_sun.angle = 0.0523599
ob_auto_sun = bpy.data.objects.new('AutoSun', light_auto_sun)
scene.collection.objects.link(ob_auto_sun)
ob_auto_sun.rotation_euler = (0.872665, 0.174533, 0.523599)
bpy.context.view_layer.update()
